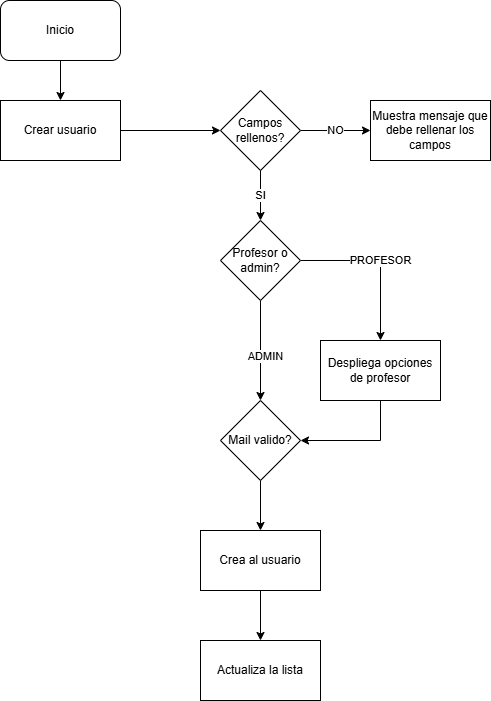

The diagram above was exported from draw.io. Its source (the exported page's mxGraphModel, read from the mxfile embedded in the PNG):
<mxGraphModel dx="2074" dy="1132" grid="1" gridSize="10" guides="1" tooltips="1" connect="1" arrows="1" fold="1" page="1" pageScale="1" pageWidth="827" pageHeight="1169" math="0" shadow="0">
  <root>
    <mxCell id="WIyWlLk6GJQsqaUBKTNV-0" />
    <mxCell id="WIyWlLk6GJQsqaUBKTNV-1" parent="WIyWlLk6GJQsqaUBKTNV-0" />
    <mxCell id="UCBcjLhmrdgpYNGVrajm-132" value="" style="edgeStyle=orthogonalEdgeStyle;rounded=0;orthogonalLoop=1;jettySize=auto;html=1;" edge="1" parent="WIyWlLk6GJQsqaUBKTNV-1" source="UCBcjLhmrdgpYNGVrajm-0" target="UCBcjLhmrdgpYNGVrajm-126">
      <mxGeometry relative="1" as="geometry" />
    </mxCell>
    <mxCell id="UCBcjLhmrdgpYNGVrajm-0" value="Inicio" style="rounded=1;whiteSpace=wrap;html=1;" vertex="1" parent="WIyWlLk6GJQsqaUBKTNV-1">
      <mxGeometry x="40" y="40" width="120" height="60" as="geometry" />
    </mxCell>
    <mxCell id="UCBcjLhmrdgpYNGVrajm-133" value="" style="edgeStyle=orthogonalEdgeStyle;rounded=0;orthogonalLoop=1;jettySize=auto;html=1;" edge="1" parent="WIyWlLk6GJQsqaUBKTNV-1" source="UCBcjLhmrdgpYNGVrajm-126" target="UCBcjLhmrdgpYNGVrajm-127">
      <mxGeometry relative="1" as="geometry" />
    </mxCell>
    <mxCell id="UCBcjLhmrdgpYNGVrajm-126" value="Crear usuario" style="rounded=0;whiteSpace=wrap;html=1;" vertex="1" parent="WIyWlLk6GJQsqaUBKTNV-1">
      <mxGeometry x="40" y="140" width="120" height="60" as="geometry" />
    </mxCell>
    <mxCell id="UCBcjLhmrdgpYNGVrajm-134" value="SI" style="edgeStyle=orthogonalEdgeStyle;rounded=0;orthogonalLoop=1;jettySize=auto;html=1;" edge="1" parent="WIyWlLk6GJQsqaUBKTNV-1" source="UCBcjLhmrdgpYNGVrajm-127" target="UCBcjLhmrdgpYNGVrajm-128">
      <mxGeometry relative="1" as="geometry" />
    </mxCell>
    <mxCell id="UCBcjLhmrdgpYNGVrajm-140" value="NO" style="edgeStyle=orthogonalEdgeStyle;rounded=0;orthogonalLoop=1;jettySize=auto;html=1;entryX=0;entryY=0.5;entryDx=0;entryDy=0;" edge="1" parent="WIyWlLk6GJQsqaUBKTNV-1" source="UCBcjLhmrdgpYNGVrajm-127" target="UCBcjLhmrdgpYNGVrajm-139">
      <mxGeometry relative="1" as="geometry" />
    </mxCell>
    <mxCell id="UCBcjLhmrdgpYNGVrajm-127" value="Campos rellenos?" style="rhombus;whiteSpace=wrap;html=1;" vertex="1" parent="WIyWlLk6GJQsqaUBKTNV-1">
      <mxGeometry x="260" y="130" width="80" height="80" as="geometry" />
    </mxCell>
    <mxCell id="UCBcjLhmrdgpYNGVrajm-135" value="" style="edgeStyle=orthogonalEdgeStyle;rounded=0;orthogonalLoop=1;jettySize=auto;html=1;" edge="1" parent="WIyWlLk6GJQsqaUBKTNV-1" source="UCBcjLhmrdgpYNGVrajm-128" target="UCBcjLhmrdgpYNGVrajm-131">
      <mxGeometry relative="1" as="geometry" />
    </mxCell>
    <mxCell id="UCBcjLhmrdgpYNGVrajm-138" value="ADMIN" style="edgeLabel;html=1;align=center;verticalAlign=middle;resizable=0;points=[];" vertex="1" connectable="0" parent="UCBcjLhmrdgpYNGVrajm-135">
      <mxGeometry x="0.1" y="4" relative="1" as="geometry">
        <mxPoint as="offset" />
      </mxGeometry>
    </mxCell>
    <mxCell id="UCBcjLhmrdgpYNGVrajm-136" value="PROFESOR" style="edgeStyle=orthogonalEdgeStyle;rounded=0;orthogonalLoop=1;jettySize=auto;html=1;entryX=0.5;entryY=0;entryDx=0;entryDy=0;" edge="1" parent="WIyWlLk6GJQsqaUBKTNV-1" source="UCBcjLhmrdgpYNGVrajm-128" target="UCBcjLhmrdgpYNGVrajm-129">
      <mxGeometry relative="1" as="geometry" />
    </mxCell>
    <mxCell id="UCBcjLhmrdgpYNGVrajm-128" value="Profesor o admin?" style="rhombus;whiteSpace=wrap;html=1;" vertex="1" parent="WIyWlLk6GJQsqaUBKTNV-1">
      <mxGeometry x="260" y="260" width="80" height="80" as="geometry" />
    </mxCell>
    <mxCell id="UCBcjLhmrdgpYNGVrajm-137" style="edgeStyle=orthogonalEdgeStyle;rounded=0;orthogonalLoop=1;jettySize=auto;html=1;exitX=0.5;exitY=1;exitDx=0;exitDy=0;" edge="1" parent="WIyWlLk6GJQsqaUBKTNV-1" source="UCBcjLhmrdgpYNGVrajm-129" target="UCBcjLhmrdgpYNGVrajm-131">
      <mxGeometry relative="1" as="geometry" />
    </mxCell>
    <mxCell id="UCBcjLhmrdgpYNGVrajm-129" value="Despliega opciones de profesor" style="rounded=0;whiteSpace=wrap;html=1;" vertex="1" parent="WIyWlLk6GJQsqaUBKTNV-1">
      <mxGeometry x="360" y="380" width="120" height="60" as="geometry" />
    </mxCell>
    <mxCell id="UCBcjLhmrdgpYNGVrajm-143" value="" style="edgeStyle=orthogonalEdgeStyle;rounded=0;orthogonalLoop=1;jettySize=auto;html=1;" edge="1" parent="WIyWlLk6GJQsqaUBKTNV-1" source="UCBcjLhmrdgpYNGVrajm-131" target="UCBcjLhmrdgpYNGVrajm-141">
      <mxGeometry relative="1" as="geometry" />
    </mxCell>
    <mxCell id="UCBcjLhmrdgpYNGVrajm-131" value="Mail valido?" style="rhombus;whiteSpace=wrap;html=1;" vertex="1" parent="WIyWlLk6GJQsqaUBKTNV-1">
      <mxGeometry x="260" y="440" width="80" height="80" as="geometry" />
    </mxCell>
    <mxCell id="UCBcjLhmrdgpYNGVrajm-139" value="Muestra mensaje que debe rellenar los campos" style="rounded=0;whiteSpace=wrap;html=1;" vertex="1" parent="WIyWlLk6GJQsqaUBKTNV-1">
      <mxGeometry x="410" y="140" width="120" height="60" as="geometry" />
    </mxCell>
    <mxCell id="UCBcjLhmrdgpYNGVrajm-144" value="" style="edgeStyle=orthogonalEdgeStyle;rounded=0;orthogonalLoop=1;jettySize=auto;html=1;" edge="1" parent="WIyWlLk6GJQsqaUBKTNV-1" source="UCBcjLhmrdgpYNGVrajm-141" target="UCBcjLhmrdgpYNGVrajm-142">
      <mxGeometry relative="1" as="geometry" />
    </mxCell>
    <mxCell id="UCBcjLhmrdgpYNGVrajm-141" value="Crea al usuario" style="rounded=0;whiteSpace=wrap;html=1;" vertex="1" parent="WIyWlLk6GJQsqaUBKTNV-1">
      <mxGeometry x="240" y="570" width="120" height="60" as="geometry" />
    </mxCell>
    <mxCell id="UCBcjLhmrdgpYNGVrajm-142" value="Actualiza la lista" style="rounded=0;whiteSpace=wrap;html=1;" vertex="1" parent="WIyWlLk6GJQsqaUBKTNV-1">
      <mxGeometry x="240" y="680" width="120" height="60" as="geometry" />
    </mxCell>
  </root>
</mxGraphModel>